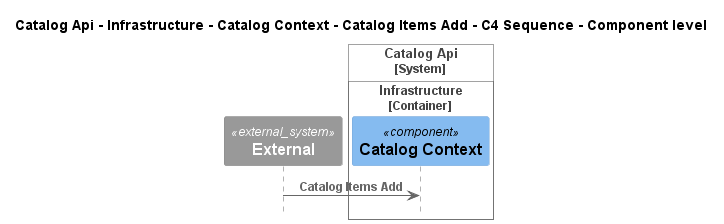

The diagram above was rendered by PlantUML. Its source (embedded in the PNG):
@startuml
!pragma layout smetana
!include ..\..\..\..\..\..\..\..\..\..\..\.c4s\C4_Sequence.puml

title Catalog Api - Infrastructure - Catalog Context - Catalog Items Add - C4 Sequence - Component level

System_Ext(C4InterFlow.SoftwareSystems.ExternalSystem, "External", "")

System_Boundary(dotnet.eShop.Architecture.SoftwareSystems.CatalogApi, "Catalog Api")
    
Container_Boundary(dotnet.eShop.Architecture.SoftwareSystems.CatalogApi.Containers.Infrastructure, "Infrastructure")
    Component(dotnet.eShop.Architecture.SoftwareSystems.CatalogApi.Containers.Infrastructure.Components.CatalogContext, "Catalog Context", "", "")
Boundary_End()
Boundary_End()

Rel(C4InterFlow.SoftwareSystems.ExternalSystem, dotnet.eShop.Architecture.SoftwareSystems.CatalogApi.Containers.Infrastructure.Components.CatalogContext, "Catalog Items Add")


@enduml